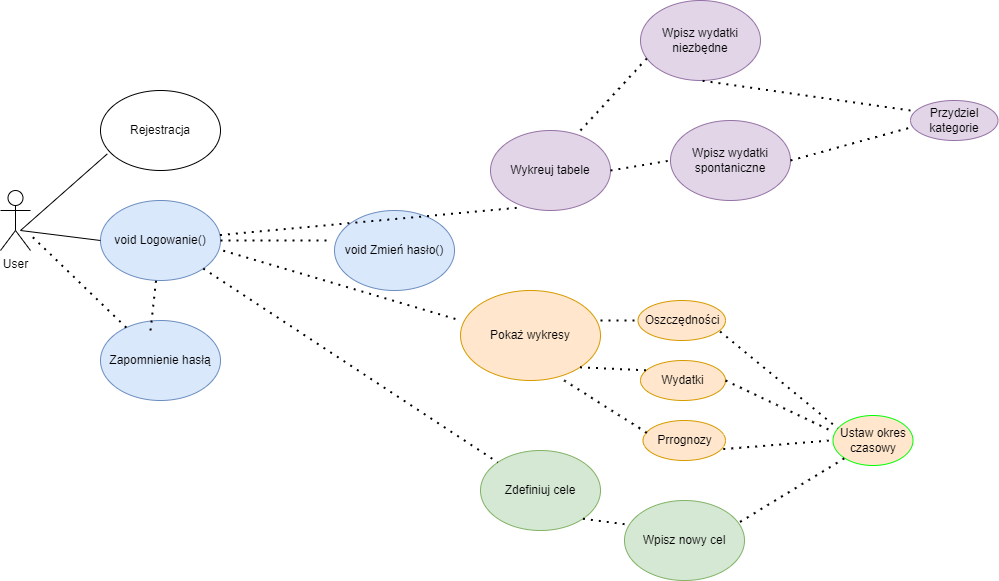

The diagram above was exported from draw.io. Its source (the exported page's mxGraphModel, read from the mxfile embedded in the PNG):
<mxGraphModel dx="1038" dy="547" grid="1" gridSize="10" guides="1" tooltips="1" connect="1" arrows="1" fold="1" page="1" pageScale="1" pageWidth="1169" pageHeight="1654" math="0" shadow="0">
  <root>
    <mxCell id="WIyWlLk6GJQsqaUBKTNV-0" />
    <mxCell id="WIyWlLk6GJQsqaUBKTNV-1" parent="WIyWlLk6GJQsqaUBKTNV-0" />
    <mxCell id="UNEFpn_Ym_GWJK6cseZc-0" value="User" style="shape=umlActor;verticalLabelPosition=bottom;verticalAlign=top;html=1;outlineConnect=0;" parent="WIyWlLk6GJQsqaUBKTNV-1" vertex="1">
      <mxGeometry x="20" y="190" width="30" height="60" as="geometry" />
    </mxCell>
    <mxCell id="UNEFpn_Ym_GWJK6cseZc-1" value="void Logowanie()" style="ellipse;whiteSpace=wrap;html=1;fillColor=#dae8fc;strokeColor=#6c8ebf;" parent="WIyWlLk6GJQsqaUBKTNV-1" vertex="1">
      <mxGeometry x="120" y="200" width="120" height="80" as="geometry" />
    </mxCell>
    <mxCell id="UNEFpn_Ym_GWJK6cseZc-2" value="Rejestracja" style="ellipse;whiteSpace=wrap;html=1;" parent="WIyWlLk6GJQsqaUBKTNV-1" vertex="1">
      <mxGeometry x="120" y="90" width="120" height="80" as="geometry" />
    </mxCell>
    <mxCell id="UNEFpn_Ym_GWJK6cseZc-3" value="Zapomnienie hasłą" style="ellipse;whiteSpace=wrap;html=1;fillColor=#dae8fc;strokeColor=#6c8ebf;" parent="WIyWlLk6GJQsqaUBKTNV-1" vertex="1">
      <mxGeometry x="120" y="320" width="120" height="80" as="geometry" />
    </mxCell>
    <mxCell id="UNEFpn_Ym_GWJK6cseZc-5" value="" style="endArrow=none;html=1;rounded=0;" parent="WIyWlLk6GJQsqaUBKTNV-1" edge="1">
      <mxGeometry width="50" height="50" relative="1" as="geometry">
        <mxPoint x="40" y="230" as="sourcePoint" />
        <mxPoint x="120" y="240" as="targetPoint" />
      </mxGeometry>
    </mxCell>
    <mxCell id="UNEFpn_Ym_GWJK6cseZc-8" value="" style="endArrow=none;html=1;rounded=0;entryX=0.057;entryY=0.792;entryDx=0;entryDy=0;entryPerimeter=0;" parent="WIyWlLk6GJQsqaUBKTNV-1" target="UNEFpn_Ym_GWJK6cseZc-2" edge="1">
      <mxGeometry width="50" height="50" relative="1" as="geometry">
        <mxPoint x="40" y="230" as="sourcePoint" />
        <mxPoint x="440" y="300" as="targetPoint" />
      </mxGeometry>
    </mxCell>
    <mxCell id="UNEFpn_Ym_GWJK6cseZc-9" value="" style="endArrow=none;dashed=1;html=1;dashPattern=1 3;strokeWidth=2;rounded=0;" parent="WIyWlLk6GJQsqaUBKTNV-1" source="UNEFpn_Ym_GWJK6cseZc-3" target="UNEFpn_Ym_GWJK6cseZc-0" edge="1">
      <mxGeometry width="50" height="50" relative="1" as="geometry">
        <mxPoint x="390" y="350" as="sourcePoint" />
        <mxPoint x="50" y="230" as="targetPoint" />
      </mxGeometry>
    </mxCell>
    <mxCell id="UNEFpn_Ym_GWJK6cseZc-10" value="" style="endArrow=none;dashed=1;html=1;dashPattern=1 3;strokeWidth=2;rounded=0;" parent="WIyWlLk6GJQsqaUBKTNV-1" target="UNEFpn_Ym_GWJK6cseZc-1" edge="1">
      <mxGeometry width="50" height="50" relative="1" as="geometry">
        <mxPoint x="170" y="330" as="sourcePoint" />
        <mxPoint x="220" y="280" as="targetPoint" />
      </mxGeometry>
    </mxCell>
    <mxCell id="UNEFpn_Ym_GWJK6cseZc-11" value="void Zmień hasło()" style="ellipse;whiteSpace=wrap;html=1;fillColor=#dae8fc;strokeColor=#6c8ebf;" parent="WIyWlLk6GJQsqaUBKTNV-1" vertex="1">
      <mxGeometry x="354" y="210" width="120" height="80" as="geometry" />
    </mxCell>
    <mxCell id="UNEFpn_Ym_GWJK6cseZc-15" value="Pokaż wykresy" style="ellipse;whiteSpace=wrap;html=1;fillColor=#ffe6cc;strokeColor=#d79b00;" parent="WIyWlLk6GJQsqaUBKTNV-1" vertex="1">
      <mxGeometry x="480" y="290" width="140" height="90" as="geometry" />
    </mxCell>
    <mxCell id="UNEFpn_Ym_GWJK6cseZc-16" value="" style="endArrow=none;dashed=1;html=1;dashPattern=1 3;strokeWidth=2;rounded=0;exitX=1.023;exitY=0.627;exitDx=0;exitDy=0;exitPerimeter=0;entryX=0;entryY=0.333;entryDx=0;entryDy=0;entryPerimeter=0;" parent="WIyWlLk6GJQsqaUBKTNV-1" source="UNEFpn_Ym_GWJK6cseZc-1" target="UNEFpn_Ym_GWJK6cseZc-15" edge="1">
      <mxGeometry width="50" height="50" relative="1" as="geometry">
        <mxPoint x="383.6400000000001" y="359.03999999999996" as="sourcePoint" />
        <mxPoint x="440" y="290" as="targetPoint" />
      </mxGeometry>
    </mxCell>
    <mxCell id="Po02_dsUwKHwVjHIQzGi-0" value="Wykreuj tabele" style="ellipse;whiteSpace=wrap;html=1;fillColor=#e1d5e7;strokeColor=#9673a6;" parent="WIyWlLk6GJQsqaUBKTNV-1" vertex="1">
      <mxGeometry x="510" y="130" width="120" height="80" as="geometry" />
    </mxCell>
    <mxCell id="Po02_dsUwKHwVjHIQzGi-1" value="" style="endArrow=none;dashed=1;html=1;dashPattern=1 3;strokeWidth=2;rounded=0;entryX=0.253;entryY=0.962;entryDx=0;entryDy=0;entryPerimeter=0;" parent="WIyWlLk6GJQsqaUBKTNV-1" target="Po02_dsUwKHwVjHIQzGi-0" edge="1" source="UNEFpn_Ym_GWJK6cseZc-1">
      <mxGeometry width="50" height="50" relative="1" as="geometry">
        <mxPoint x="380" y="350" as="sourcePoint" />
        <mxPoint x="440" y="260" as="targetPoint" />
      </mxGeometry>
    </mxCell>
    <mxCell id="Po02_dsUwKHwVjHIQzGi-2" value="Zdefiniuj cele" style="ellipse;whiteSpace=wrap;html=1;fillColor=#d5e8d4;strokeColor=#82b366;" parent="WIyWlLk6GJQsqaUBKTNV-1" vertex="1">
      <mxGeometry x="500" y="450" width="120" height="80" as="geometry" />
    </mxCell>
    <mxCell id="Po02_dsUwKHwVjHIQzGi-4" value="" style="endArrow=none;dashed=1;html=1;dashPattern=1 3;strokeWidth=2;rounded=0;" parent="WIyWlLk6GJQsqaUBKTNV-1" source="UNEFpn_Ym_GWJK6cseZc-1" target="Po02_dsUwKHwVjHIQzGi-2" edge="1">
      <mxGeometry width="50" height="50" relative="1" as="geometry">
        <mxPoint x="410.76" y="420.64" as="sourcePoint" />
        <mxPoint x="474" y="420" as="targetPoint" />
      </mxGeometry>
    </mxCell>
    <mxCell id="Po02_dsUwKHwVjHIQzGi-5" value="Wpisz wydatki niezbędne" style="ellipse;whiteSpace=wrap;html=1;fillColor=#e1d5e7;strokeColor=#9673a6;" parent="WIyWlLk6GJQsqaUBKTNV-1" vertex="1">
      <mxGeometry x="660" width="120" height="80" as="geometry" />
    </mxCell>
    <mxCell id="Po02_dsUwKHwVjHIQzGi-7" value="Wpisz wydatki spontaniczne" style="ellipse;whiteSpace=wrap;html=1;fillColor=#e1d5e7;strokeColor=#9673a6;" parent="WIyWlLk6GJQsqaUBKTNV-1" vertex="1">
      <mxGeometry x="690" y="120" width="120" height="80" as="geometry" />
    </mxCell>
    <mxCell id="Po02_dsUwKHwVjHIQzGi-11" value="" style="endArrow=none;dashed=1;html=1;dashPattern=1 3;strokeWidth=2;rounded=0;exitX=0.75;exitY=0;exitDx=0;exitDy=0;exitPerimeter=0;entryX=0.057;entryY=0.717;entryDx=0;entryDy=0;entryPerimeter=0;" parent="WIyWlLk6GJQsqaUBKTNV-1" source="Po02_dsUwKHwVjHIQzGi-0" target="Po02_dsUwKHwVjHIQzGi-5" edge="1">
      <mxGeometry width="50" height="50" relative="1" as="geometry">
        <mxPoint x="610" y="120" as="sourcePoint" />
        <mxPoint x="660" y="70" as="targetPoint" />
      </mxGeometry>
    </mxCell>
    <mxCell id="Po02_dsUwKHwVjHIQzGi-12" value="" style="endArrow=none;dashed=1;html=1;dashPattern=1 3;strokeWidth=2;rounded=0;exitX=1;exitY=0.5;exitDx=0;exitDy=0;entryX=0;entryY=0.5;entryDx=0;entryDy=0;" parent="WIyWlLk6GJQsqaUBKTNV-1" source="Po02_dsUwKHwVjHIQzGi-0" target="Po02_dsUwKHwVjHIQzGi-7" edge="1">
      <mxGeometry width="50" height="50" relative="1" as="geometry">
        <mxPoint x="650" y="210" as="sourcePoint" />
        <mxPoint x="700" y="160" as="targetPoint" />
      </mxGeometry>
    </mxCell>
    <mxCell id="Po02_dsUwKHwVjHIQzGi-32" value="Oszczędności" style="ellipse;whiteSpace=wrap;html=1;fillColor=#ffe6cc;strokeColor=#d79b00;" parent="WIyWlLk6GJQsqaUBKTNV-1" vertex="1">
      <mxGeometry x="657.5" y="300" width="87.5" height="40" as="geometry" />
    </mxCell>
    <mxCell id="Po02_dsUwKHwVjHIQzGi-33" value="Wydatki" style="ellipse;whiteSpace=wrap;html=1;fillColor=#ffe6cc;strokeColor=#d79b00;" parent="WIyWlLk6GJQsqaUBKTNV-1" vertex="1">
      <mxGeometry x="660" y="360" width="85" height="40" as="geometry" />
    </mxCell>
    <mxCell id="Po02_dsUwKHwVjHIQzGi-34" value="Prrognozy" style="ellipse;whiteSpace=wrap;html=1;fillColor=#ffe6cc;strokeColor=#d79b00;" parent="WIyWlLk6GJQsqaUBKTNV-1" vertex="1">
      <mxGeometry x="662.5" y="420" width="82.5" height="40" as="geometry" />
    </mxCell>
    <mxCell id="Po02_dsUwKHwVjHIQzGi-36" value="" style="endArrow=none;dashed=1;html=1;dashPattern=1 3;strokeWidth=2;rounded=0;entryX=0;entryY=0.5;entryDx=0;entryDy=0;" parent="WIyWlLk6GJQsqaUBKTNV-1" target="Po02_dsUwKHwVjHIQzGi-32" edge="1">
      <mxGeometry width="50" height="50" relative="1" as="geometry">
        <mxPoint x="620" y="320" as="sourcePoint" />
        <mxPoint x="670" y="270" as="targetPoint" />
      </mxGeometry>
    </mxCell>
    <mxCell id="Po02_dsUwKHwVjHIQzGi-37" value="" style="endArrow=none;dashed=1;html=1;dashPattern=1 3;strokeWidth=2;rounded=0;exitX=1;exitY=1;exitDx=0;exitDy=0;" parent="WIyWlLk6GJQsqaUBKTNV-1" source="UNEFpn_Ym_GWJK6cseZc-15" edge="1">
      <mxGeometry width="50" height="50" relative="1" as="geometry">
        <mxPoint x="610" y="410" as="sourcePoint" />
        <mxPoint x="670" y="370" as="targetPoint" />
      </mxGeometry>
    </mxCell>
    <mxCell id="Po02_dsUwKHwVjHIQzGi-38" value="" style="endArrow=none;dashed=1;html=1;dashPattern=1 3;strokeWidth=2;rounded=0;exitX=0.74;exitY=0.998;exitDx=0;exitDy=0;exitPerimeter=0;entryX=0.052;entryY=0.315;entryDx=0;entryDy=0;entryPerimeter=0;" parent="WIyWlLk6GJQsqaUBKTNV-1" source="UNEFpn_Ym_GWJK6cseZc-15" target="Po02_dsUwKHwVjHIQzGi-34" edge="1">
      <mxGeometry width="50" height="50" relative="1" as="geometry">
        <mxPoint x="600" y="440" as="sourcePoint" />
        <mxPoint x="660" y="430" as="targetPoint" />
      </mxGeometry>
    </mxCell>
    <mxCell id="Po02_dsUwKHwVjHIQzGi-39" value="Ustaw okres czasowy" style="ellipse;whiteSpace=wrap;html=1;fillColor=#ffe6cc;strokeColor=#00FF00;" parent="WIyWlLk6GJQsqaUBKTNV-1" vertex="1">
      <mxGeometry x="852.5" y="415" width="80" height="50" as="geometry" />
    </mxCell>
    <mxCell id="Po02_dsUwKHwVjHIQzGi-40" value="" style="endArrow=none;dashed=1;html=1;dashPattern=1 3;strokeWidth=2;rounded=0;exitX=0.938;exitY=0.775;exitDx=0;exitDy=0;exitPerimeter=0;entryX=0.059;entryY=0.256;entryDx=0;entryDy=0;entryPerimeter=0;" parent="WIyWlLk6GJQsqaUBKTNV-1" source="Po02_dsUwKHwVjHIQzGi-32" target="Po02_dsUwKHwVjHIQzGi-39" edge="1">
      <mxGeometry width="50" height="50" relative="1" as="geometry">
        <mxPoint x="780" y="400" as="sourcePoint" />
        <mxPoint x="830" y="350" as="targetPoint" />
      </mxGeometry>
    </mxCell>
    <mxCell id="Po02_dsUwKHwVjHIQzGi-41" value="" style="endArrow=none;dashed=1;html=1;dashPattern=1 3;strokeWidth=2;rounded=0;exitX=1;exitY=0.5;exitDx=0;exitDy=0;" parent="WIyWlLk6GJQsqaUBKTNV-1" source="Po02_dsUwKHwVjHIQzGi-33" edge="1">
      <mxGeometry width="50" height="50" relative="1" as="geometry">
        <mxPoint x="780" y="460" as="sourcePoint" />
        <mxPoint x="850" y="430" as="targetPoint" />
      </mxGeometry>
    </mxCell>
    <mxCell id="Po02_dsUwKHwVjHIQzGi-42" value="" style="endArrow=none;dashed=1;html=1;dashPattern=1 3;strokeWidth=2;rounded=0;exitX=0.973;exitY=0.715;exitDx=0;exitDy=0;exitPerimeter=0;" parent="WIyWlLk6GJQsqaUBKTNV-1" source="Po02_dsUwKHwVjHIQzGi-34" edge="1">
      <mxGeometry width="50" height="50" relative="1" as="geometry">
        <mxPoint x="770" y="480" as="sourcePoint" />
        <mxPoint x="850" y="440" as="targetPoint" />
      </mxGeometry>
    </mxCell>
    <mxCell id="Po02_dsUwKHwVjHIQzGi-43" value="Wpisz nowy cel" style="ellipse;whiteSpace=wrap;html=1;fillColor=#d5e8d4;strokeColor=#82b366;" parent="WIyWlLk6GJQsqaUBKTNV-1" vertex="1">
      <mxGeometry x="644" y="500" width="120" height="80" as="geometry" />
    </mxCell>
    <mxCell id="Po02_dsUwKHwVjHIQzGi-44" value="" style="endArrow=none;dashed=1;html=1;dashPattern=1 3;strokeWidth=2;rounded=0;exitX=1;exitY=1;exitDx=0;exitDy=0;entryX=0.01;entryY=0.298;entryDx=0;entryDy=0;entryPerimeter=0;" parent="WIyWlLk6GJQsqaUBKTNV-1" source="Po02_dsUwKHwVjHIQzGi-2" target="Po02_dsUwKHwVjHIQzGi-43" edge="1">
      <mxGeometry width="50" height="50" relative="1" as="geometry">
        <mxPoint x="600" y="560" as="sourcePoint" />
        <mxPoint x="650" y="510" as="targetPoint" />
      </mxGeometry>
    </mxCell>
    <mxCell id="Po02_dsUwKHwVjHIQzGi-45" value="" style="endArrow=none;dashed=1;html=1;dashPattern=1 3;strokeWidth=2;rounded=0;exitX=0.963;exitY=0.268;exitDx=0;exitDy=0;exitPerimeter=0;entryX=0;entryY=1;entryDx=0;entryDy=0;" parent="WIyWlLk6GJQsqaUBKTNV-1" source="Po02_dsUwKHwVjHIQzGi-43" target="Po02_dsUwKHwVjHIQzGi-39" edge="1">
      <mxGeometry width="50" height="50" relative="1" as="geometry">
        <mxPoint x="810" y="530" as="sourcePoint" />
        <mxPoint x="860" y="480" as="targetPoint" />
      </mxGeometry>
    </mxCell>
    <mxCell id="Po02_dsUwKHwVjHIQzGi-47" value="" style="endArrow=none;dashed=1;html=1;dashPattern=1 3;strokeWidth=2;rounded=0;exitX=0;exitY=0.25;exitDx=0;exitDy=0;exitPerimeter=0;" parent="WIyWlLk6GJQsqaUBKTNV-1" source="XbFRPibdZs_U-tDzl-6q-1" edge="1">
      <mxGeometry width="50" height="50" relative="1" as="geometry">
        <mxPoint x="677.5" y="90" as="sourcePoint" />
        <mxPoint x="720" y="80" as="targetPoint" />
      </mxGeometry>
    </mxCell>
    <mxCell id="XbFRPibdZs_U-tDzl-6q-0" value="" style="endArrow=none;dashed=1;html=1;dashPattern=1 3;strokeWidth=2;rounded=0;exitX=1;exitY=0.5;exitDx=0;exitDy=0;" edge="1" parent="WIyWlLk6GJQsqaUBKTNV-1" source="UNEFpn_Ym_GWJK6cseZc-1">
      <mxGeometry width="50" height="50" relative="1" as="geometry">
        <mxPoint x="290" y="260" as="sourcePoint" />
        <mxPoint x="350" y="240" as="targetPoint" />
      </mxGeometry>
    </mxCell>
    <mxCell id="XbFRPibdZs_U-tDzl-6q-1" value="Przydziel kategorie" style="ellipse;whiteSpace=wrap;html=1;fillColor=#e1d5e7;strokeColor=#9673a6;" vertex="1" parent="WIyWlLk6GJQsqaUBKTNV-1">
      <mxGeometry x="930" y="100" width="87.5" height="40" as="geometry" />
    </mxCell>
    <mxCell id="XbFRPibdZs_U-tDzl-6q-2" value="" style="endArrow=none;dashed=1;html=1;dashPattern=1 3;strokeWidth=2;rounded=0;exitX=1;exitY=0.5;exitDx=0;exitDy=0;entryX=0;entryY=0.675;entryDx=0;entryDy=0;entryPerimeter=0;" edge="1" parent="WIyWlLk6GJQsqaUBKTNV-1" source="Po02_dsUwKHwVjHIQzGi-7" target="XbFRPibdZs_U-tDzl-6q-1">
      <mxGeometry width="50" height="50" relative="1" as="geometry">
        <mxPoint x="850" y="180" as="sourcePoint" />
        <mxPoint x="900" y="130" as="targetPoint" />
      </mxGeometry>
    </mxCell>
  </root>
</mxGraphModel>